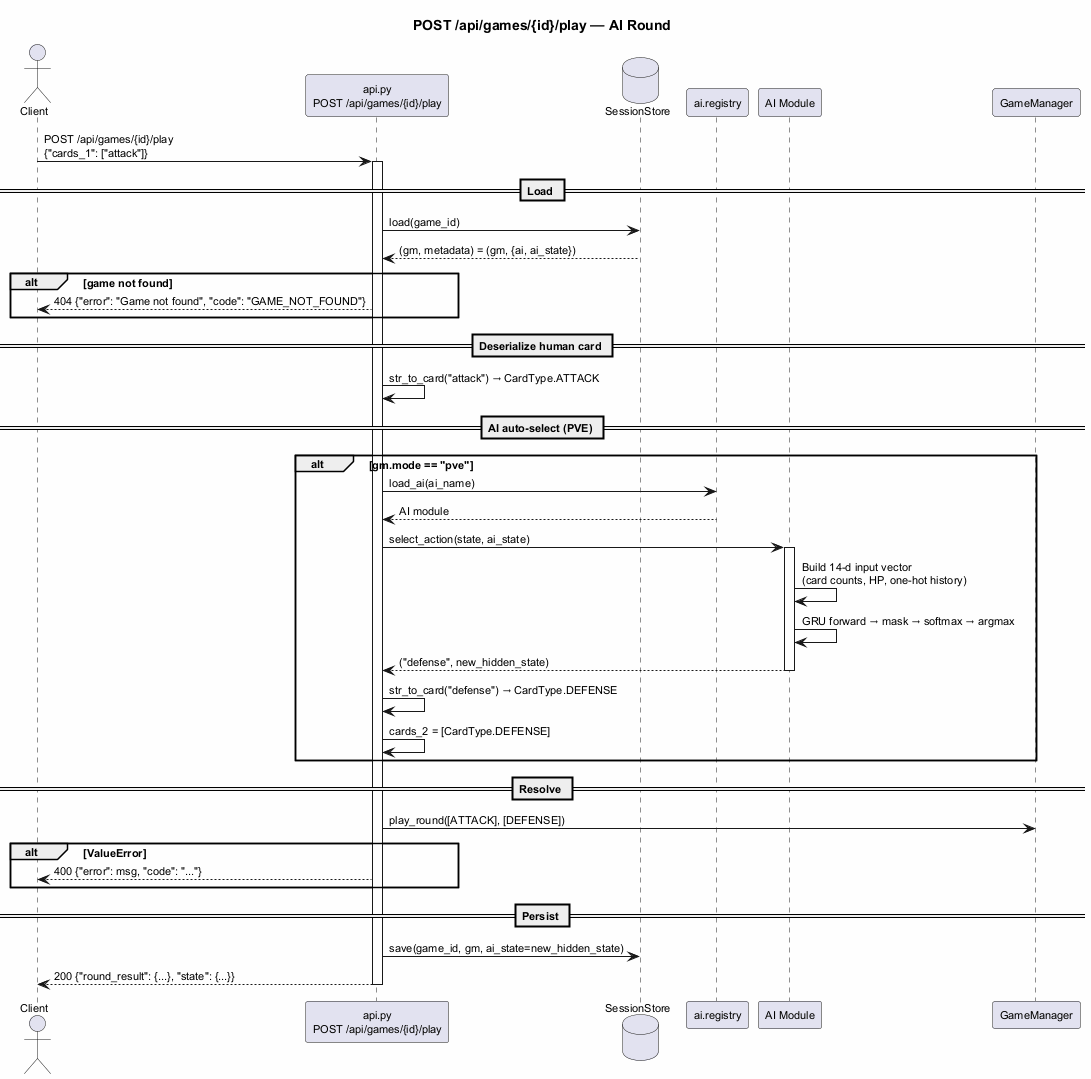

The diagram above was rendered by PlantUML. Its source (embedded in the PNG):
@startuml
skinparam backgroundColor #FEFEFE
skinparam defaultFontSize 11

title POST /api/games/{id}/play — AI Round

actor Client
participant "api.py\nPOST /api/games/{id}/play" as API
database "SessionStore" as Store
participant "ai.registry" as Registry
participant "AI Module" as AI
participant "GameManager" as GM

Client -> API: POST /api/games/{id}/play\n{"cards_1": ["attack"]}

activate API

== Load ==
API -> Store: load(game_id)
Store --> API: (gm, metadata) = (gm, {ai, ai_state})

alt game not found
    API --> Client: 404 {"error": "Game not found", "code": "GAME_NOT_FOUND"}
end

== Deserialize human card ==
API -> API: str_to_card("attack") → CardType.ATTACK

== AI auto-select (PVE) ==
alt gm.mode == "pve"
    API -> Registry: load_ai(ai_name)
    Registry --> API: AI module
    API -> AI: select_action(state, ai_state)

    activate AI
    AI -> AI: Build 14-d input vector\n(card counts, HP, one-hot history)
    AI -> AI: GRU forward → mask → softmax → argmax
    AI --> API: ("defense", new_hidden_state)
    deactivate AI

    API -> API: str_to_card("defense") → CardType.DEFENSE
    API -> API: cards_2 = [CardType.DEFENSE]
end

== Resolve ==
API -> GM: play_round([ATTACK], [DEFENSE])

alt ValueError
    API --> Client: 400 {"error": msg, "code": "..."}
end

== Persist ==
API -> Store: save(game_id, gm, ai_state=new_hidden_state)

API --> Client: 200 {"round_result": {...}, "state": {...}}

deactivate API

@enduml